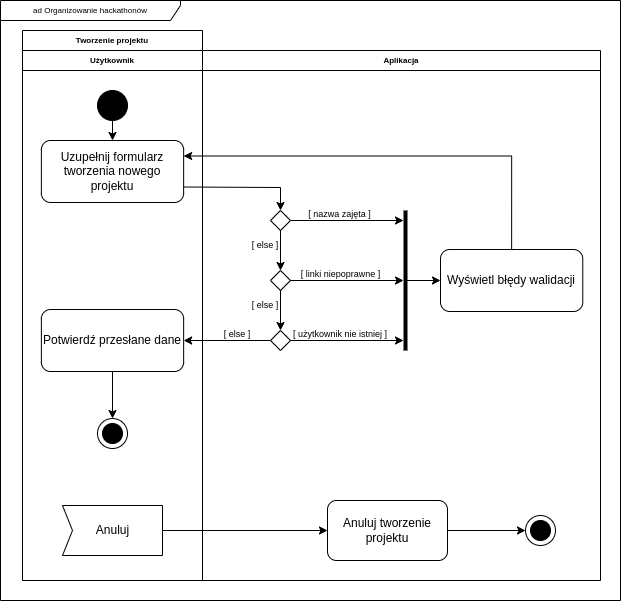

The diagram above was exported from draw.io. Its source (the exported page's mxGraphModel, read from the mxfile embedded in the PNG):
<mxGraphModel dx="3077" dy="3525" grid="1" gridSize="10" guides="1" tooltips="1" connect="1" arrows="1" fold="1" page="1" pageScale="1" pageWidth="827" pageHeight="1169" math="0" shadow="0">
  <root>
    <mxCell id="0" />
    <mxCell id="1" parent="0" />
    <mxCell id="ERPwNjH84vFasB3zb81O-7" value="ad Organizowanie hackathonów" style="shape=umlFrame;whiteSpace=wrap;html=1;fontSize=8;fontColor=#000000;width=180;height=20;" parent="1" vertex="1">
      <mxGeometry x="-800" y="-2310" width="620" height="600" as="geometry" />
    </mxCell>
    <mxCell id="ERPwNjH84vFasB3zb81O-8" value="Tworzenie projektu" style="swimlane;childLayout=stackLayout;resizeParent=1;resizeParentMax=0;startSize=20;fontSize=8;fontColor=#000000;" parent="1" vertex="1">
      <mxGeometry x="-778" y="-2280" width="180" height="550" as="geometry" />
    </mxCell>
    <mxCell id="ERPwNjH84vFasB3zb81O-9" value="Użytkownik" style="swimlane;startSize=20;fontSize=8;fontColor=#000000;" parent="ERPwNjH84vFasB3zb81O-8" vertex="1">
      <mxGeometry y="20" width="180" height="530" as="geometry" />
    </mxCell>
    <mxCell id="ERPwNjH84vFasB3zb81O-12" value="" style="shape=ellipse;html=1;fillColor=#000000;fontSize=18;fontColor=#ffffff;" parent="ERPwNjH84vFasB3zb81O-9" vertex="1">
      <mxGeometry x="75" y="40" width="30" height="30" as="geometry" />
    </mxCell>
    <mxCell id="ERPwNjH84vFasB3zb81O-13" value="Uzupełnij formularz tworzenia nowego projektu" style="rounded=1;whiteSpace=wrap;html=1;" parent="ERPwNjH84vFasB3zb81O-9" vertex="1">
      <mxGeometry x="18.867536945812844" y="89.99666666666644" width="142.26600985221674" height="62.00000000000001" as="geometry" />
    </mxCell>
    <mxCell id="ERPwNjH84vFasB3zb81O-14" style="edgeStyle=orthogonalEdgeStyle;rounded=0;orthogonalLoop=1;jettySize=auto;html=1;exitX=0.5;exitY=1;exitDx=0;exitDy=0;entryX=0.5;entryY=0;entryDx=0;entryDy=0;fontSize=8;fontColor=#000000;" parent="ERPwNjH84vFasB3zb81O-9" source="ERPwNjH84vFasB3zb81O-12" target="ERPwNjH84vFasB3zb81O-13" edge="1">
      <mxGeometry relative="1" as="geometry" />
    </mxCell>
    <mxCell id="ERPwNjH84vFasB3zb81O-29" value="Potwierdź przesłane dane" style="rounded=1;whiteSpace=wrap;html=1;" parent="ERPwNjH84vFasB3zb81O-9" vertex="1">
      <mxGeometry x="18.86753694581273" y="258.99666666666667" width="142.26600985221674" height="62.00000000000001" as="geometry" />
    </mxCell>
    <mxCell id="ERPwNjH84vFasB3zb81O-33" style="edgeStyle=orthogonalEdgeStyle;rounded=0;orthogonalLoop=1;jettySize=auto;html=1;exitX=0.5;exitY=1;exitDx=0;exitDy=0;entryX=0.5;entryY=0;entryDx=0;entryDy=0;entryPerimeter=0;fontSize=8;fontColor=#000000;" parent="1" source="ERPwNjH84vFasB3zb81O-29" target="ERPwNjH84vFasB3zb81O-32" edge="1">
      <mxGeometry relative="1" as="geometry" />
    </mxCell>
    <mxCell id="ERPwNjH84vFasB3zb81O-85" style="edgeStyle=orthogonalEdgeStyle;rounded=0;orthogonalLoop=1;jettySize=auto;html=1;exitX=0.5;exitY=0;exitDx=0;exitDy=0;entryX=1;entryY=0.25;entryDx=0;entryDy=0;fontSize=8;fontColor=#000000;" parent="1" source="ERPwNjH84vFasB3zb81O-81" target="ERPwNjH84vFasB3zb81O-13" edge="1">
      <mxGeometry relative="1" as="geometry" />
    </mxCell>
    <mxCell id="ERPwNjH84vFasB3zb81O-81" value="Wyświetl błędy walidacji" style="rounded=1;whiteSpace=wrap;html=1;" parent="1" vertex="1">
      <mxGeometry x="-360.00449917898186" y="-2060.996666666667" width="142.26600985221674" height="62.00000000000001" as="geometry" />
    </mxCell>
    <mxCell id="ERPwNjH84vFasB3zb81O-84" value="" style="endArrow=classic;html=1;rounded=0;fontSize=8;fontColor=#000000;entryX=0;entryY=0.5;entryDx=0;entryDy=0;" parent="1" edge="1">
      <mxGeometry width="50" height="50" relative="1" as="geometry">
        <mxPoint x="-393.4761904761906" y="-2029.996666666667" as="sourcePoint" />
        <mxPoint x="-360.00449917898186" y="-2029.996666666667" as="targetPoint" />
      </mxGeometry>
    </mxCell>
    <mxCell id="ERPwNjH84vFasB3zb81O-88" value="[ użytkownik nie istniej ]" style="text;html=1;strokeColor=none;fillColor=none;align=center;verticalAlign=middle;whiteSpace=wrap;rounded=0;fontSize=9;fontColor=#000000;" parent="1" vertex="1">
      <mxGeometry x="-510" y="-1981" width="100" height="10" as="geometry" />
    </mxCell>
    <mxCell id="ERPwNjH84vFasB3zb81O-32" value="" style="shape=mxgraph.sysml.actFinal;html=1;verticalLabelPosition=bottom;labelBackgroundColor=#ffffff;verticalAlign=top;" parent="1" vertex="1">
      <mxGeometry x="-703" y="-1891.99" width="30" height="30" as="geometry" />
    </mxCell>
    <mxCell id="oJ_JJXf-01Aqy-n-WJWg-8" value="" style="endArrow=classic;html=1;rounded=0;exitX=0;exitY=0.5;exitDx=0;exitDy=0;entryX=1;entryY=0.5;entryDx=0;entryDy=0;" parent="1" source="ERPwNjH84vFasB3zb81O-17" target="ERPwNjH84vFasB3zb81O-29" edge="1">
      <mxGeometry width="50" height="50" relative="1" as="geometry">
        <mxPoint x="-480" y="-1960" as="sourcePoint" />
        <mxPoint x="-430" y="-2010" as="targetPoint" />
      </mxGeometry>
    </mxCell>
    <mxCell id="ERPwNjH84vFasB3zb81O-10" value="Aplikacja" style="swimlane;startSize=20;fontSize=8;fontColor=#000000;" parent="1" vertex="1">
      <mxGeometry x="-598" y="-2260" width="398" height="530" as="geometry" />
    </mxCell>
    <mxCell id="ERPwNjH84vFasB3zb81O-1" value="" style="line;strokeWidth=4;html=1;perimeter=backbonePerimeter;points=[];outlineConnect=0;direction=south;" parent="ERPwNjH84vFasB3zb81O-10" vertex="1">
      <mxGeometry x="198" y="160" width="10" height="140" as="geometry" />
    </mxCell>
    <mxCell id="ERPwNjH84vFasB3zb81O-15" value="&lt;span style=&quot;color: rgba(0 , 0 , 0 , 0) ; font-family: monospace ; font-size: 0px&quot;&gt;%3CmxGraphModel%3E%3Croot%3E%3CmxCell%20id%3D%220%22%2F%3E%3CmxCell%20id%3D%221%22%20parent%3D%220%22%2F%3E%3CmxCell%20id%3D%222%22%20value%3D%22Uzupe%C5%82nij%20formularz%20tworzenia%20nowego%20projektu%22%20style%3D%22rounded%3D1%3BwhiteSpace%3Dwrap%3Bhtml%3D1%3B%22%20vertex%3D%221%22%20parent%3D%221%22%3E%3CmxGeometry%20x%3D%22576.7975369458128%22%20y%3D%22-2098.3333333333335%22%20width%3D%22142.26600985221674%22%20height%3D%2262.00000000000001%22%20as%3D%22geometry%22%2F%3E%3C%2FmxCell%3E%3C%2Froot%3E%3C%2FmxGraphModel%3E&lt;/span&gt;" style="shape=rhombus;html=1;labelPosition=right;align=left;verticalAlign=middle" parent="ERPwNjH84vFasB3zb81O-10" vertex="1">
      <mxGeometry x="68" y="160" width="20" height="20" as="geometry" />
    </mxCell>
    <mxCell id="ERPwNjH84vFasB3zb81O-92" value="[ else ]" style="text;html=1;strokeColor=none;fillColor=none;align=center;verticalAlign=middle;whiteSpace=wrap;rounded=0;fontSize=9;fontColor=#000000;" parent="ERPwNjH84vFasB3zb81O-10" vertex="1">
      <mxGeometry x="48" y="250" width="30" height="10" as="geometry" />
    </mxCell>
    <mxCell id="ERPwNjH84vFasB3zb81O-18" value="&lt;span style=&quot;color: rgba(0 , 0 , 0 , 0) ; font-family: monospace ; font-size: 0px&quot;&gt;%3CmxGraphModel%3E%3Croot%3E%3CmxCell%20id%3D%220%22%2F%3E%3CmxCell%20id%3D%221%22%20parent%3D%220%22%2F%3E%3CmxCell%20id%3D%222%22%20value%3D%22Uzupe%C5%82nij%20formularz%20tworzenia%20nowego%20projektu%22%20style%3D%22rounded%3D1%3BwhiteSpace%3Dwrap%3Bhtml%3D1%3B%22%20vertex%3D%221%22%20parent%3D%221%22%3E%3CmxGeometry%20x%3D%22576.7975369458128%22%20y%3D%22-2098.3333333333335%22%20width%3D%22142.26600985221674%22%20height%3D%2262.00000000000001%22%20as%3D%22geometry%22%2F%3E%3C%2FmxCell%3E%3C%2Froot%3E%3C%2FmxGraphModel%3E&lt;/span&gt;" style="shape=rhombus;html=1;labelPosition=right;align=left;verticalAlign=middle" parent="ERPwNjH84vFasB3zb81O-10" vertex="1">
      <mxGeometry x="68" y="220" width="20" height="20" as="geometry" />
    </mxCell>
    <mxCell id="oJ_JJXf-01Aqy-n-WJWg-4" value="" style="endArrow=classic;html=1;rounded=0;exitX=0.5;exitY=1;exitDx=0;exitDy=0;entryX=0.5;entryY=0;entryDx=0;entryDy=0;" parent="ERPwNjH84vFasB3zb81O-10" source="ERPwNjH84vFasB3zb81O-15" target="ERPwNjH84vFasB3zb81O-18" edge="1">
      <mxGeometry width="50" height="50" relative="1" as="geometry">
        <mxPoint x="288" y="320" as="sourcePoint" />
        <mxPoint x="338" y="270" as="targetPoint" />
        <Array as="points" />
      </mxGeometry>
    </mxCell>
    <mxCell id="ERPwNjH84vFasB3zb81O-17" value="&lt;span style=&quot;color: rgba(0 , 0 , 0 , 0) ; font-family: monospace ; font-size: 0px&quot;&gt;%3CmxGraphModel%3E%3Croot%3E%3CmxCell%20id%3D%220%22%2F%3E%3CmxCell%20id%3D%221%22%20parent%3D%220%22%2F%3E%3CmxCell%20id%3D%222%22%20value%3D%22Uzupe%C5%82nij%20formularz%20tworzenia%20nowego%20projektu%22%20style%3D%22rounded%3D1%3BwhiteSpace%3Dwrap%3Bhtml%3D1%3B%22%20vertex%3D%221%22%20parent%3D%221%22%3E%3CmxGeometry%20x%3D%22576.7975369458128%22%20y%3D%22-2098.3333333333335%22%20width%3D%22142.26600985221674%22%20height%3D%2262.00000000000001%22%20as%3D%22geometry%22%2F%3E%3C%2FmxCell%3E%3C%2Froot%3E%3C%2FmxGraphModel%3E&lt;/span&gt;" style="shape=rhombus;html=1;labelPosition=right;align=left;verticalAlign=middle" parent="ERPwNjH84vFasB3zb81O-10" vertex="1">
      <mxGeometry x="68" y="280" width="20" height="20" as="geometry" />
    </mxCell>
    <mxCell id="oJ_JJXf-01Aqy-n-WJWg-6" value="" style="endArrow=classic;html=1;rounded=0;exitX=0.5;exitY=1;exitDx=0;exitDy=0;entryX=0.5;entryY=0;entryDx=0;entryDy=0;" parent="ERPwNjH84vFasB3zb81O-10" source="ERPwNjH84vFasB3zb81O-18" target="ERPwNjH84vFasB3zb81O-17" edge="1">
      <mxGeometry width="50" height="50" relative="1" as="geometry">
        <mxPoint x="258" y="290" as="sourcePoint" />
        <mxPoint x="308" y="240" as="targetPoint" />
      </mxGeometry>
    </mxCell>
    <mxCell id="oJ_JJXf-01Aqy-n-WJWg-7" value="" style="endArrow=classic;html=1;rounded=0;exitX=1;exitY=0.5;exitDx=0;exitDy=0;" parent="ERPwNjH84vFasB3zb81O-10" source="ERPwNjH84vFasB3zb81O-17" target="ERPwNjH84vFasB3zb81O-1" edge="1">
      <mxGeometry width="50" height="50" relative="1" as="geometry">
        <mxPoint x="218" y="270" as="sourcePoint" />
        <mxPoint x="268" y="220" as="targetPoint" />
      </mxGeometry>
    </mxCell>
    <mxCell id="oJ_JJXf-01Aqy-n-WJWg-23" value="" style="endArrow=classic;html=1;rounded=0;exitX=1;exitY=0.5;exitDx=0;exitDy=0;" parent="ERPwNjH84vFasB3zb81O-10" source="ERPwNjH84vFasB3zb81O-18" target="ERPwNjH84vFasB3zb81O-1" edge="1">
      <mxGeometry width="50" height="50" relative="1" as="geometry">
        <mxPoint x="98" y="300" as="sourcePoint" />
        <mxPoint x="331" y="300" as="targetPoint" />
      </mxGeometry>
    </mxCell>
    <mxCell id="oJ_JJXf-01Aqy-n-WJWg-25" value="" style="endArrow=classic;html=1;rounded=0;exitX=1;exitY=0.5;exitDx=0;exitDy=0;" parent="ERPwNjH84vFasB3zb81O-10" source="ERPwNjH84vFasB3zb81O-15" target="ERPwNjH84vFasB3zb81O-1" edge="1">
      <mxGeometry width="50" height="50" relative="1" as="geometry">
        <mxPoint x="108" y="180" as="sourcePoint" />
        <mxPoint x="341" y="180" as="targetPoint" />
      </mxGeometry>
    </mxCell>
    <mxCell id="ERPwNjH84vFasB3zb81O-90" value="[ nazwa zajęta ]" style="text;html=1;strokeColor=none;fillColor=none;align=center;verticalAlign=middle;whiteSpace=wrap;rounded=0;fontSize=9;fontColor=#000000;" parent="ERPwNjH84vFasB3zb81O-10" vertex="1">
      <mxGeometry x="105" y="159" width="65" height="10" as="geometry" />
    </mxCell>
    <mxCell id="ERPwNjH84vFasB3zb81O-89" value="[ linki niepoprawne ]" style="text;html=1;strokeColor=none;fillColor=none;align=center;verticalAlign=middle;whiteSpace=wrap;rounded=0;fontSize=9;fontColor=#000000;" parent="ERPwNjH84vFasB3zb81O-10" vertex="1">
      <mxGeometry x="96" y="218" width="85" height="12" as="geometry" />
    </mxCell>
    <mxCell id="gRbT07DaRa2hO06gcJjD-5" style="edgeStyle=orthogonalEdgeStyle;rounded=0;orthogonalLoop=1;jettySize=auto;html=1;exitX=1;exitY=0.5;exitDx=0;exitDy=0;entryX=0;entryY=0.5;entryDx=0;entryDy=0;entryPerimeter=0;" parent="ERPwNjH84vFasB3zb81O-10" source="gRbT07DaRa2hO06gcJjD-2" target="gRbT07DaRa2hO06gcJjD-3" edge="1">
      <mxGeometry relative="1" as="geometry" />
    </mxCell>
    <mxCell id="gRbT07DaRa2hO06gcJjD-2" value="Anuluj tworzenie projektu" style="rounded=1;whiteSpace=wrap;html=1;" parent="ERPwNjH84vFasB3zb81O-10" vertex="1">
      <mxGeometry x="125" y="450" width="120" height="60" as="geometry" />
    </mxCell>
    <mxCell id="gRbT07DaRa2hO06gcJjD-3" value="" style="shape=mxgraph.sysml.actFinal;html=1;verticalLabelPosition=bottom;labelBackgroundColor=#ffffff;verticalAlign=top;" parent="ERPwNjH84vFasB3zb81O-10" vertex="1">
      <mxGeometry x="323" y="465" width="30" height="30" as="geometry" />
    </mxCell>
    <mxCell id="oJ_JJXf-01Aqy-n-WJWg-1" value="" style="endArrow=classic;html=1;rounded=0;exitX=1;exitY=0.75;exitDx=0;exitDy=0;entryX=0.5;entryY=0;entryDx=0;entryDy=0;" parent="1" source="ERPwNjH84vFasB3zb81O-13" target="ERPwNjH84vFasB3zb81O-15" edge="1">
      <mxGeometry width="50" height="50" relative="1" as="geometry">
        <mxPoint x="-340" y="-2110" as="sourcePoint" />
        <mxPoint x="-290" y="-2160" as="targetPoint" />
        <Array as="points">
          <mxPoint x="-520" y="-2123" />
        </Array>
      </mxGeometry>
    </mxCell>
    <mxCell id="ERPwNjH84vFasB3zb81O-93" value="[ else&amp;nbsp;]" style="text;html=1;strokeColor=none;fillColor=none;align=center;verticalAlign=middle;whiteSpace=wrap;rounded=0;fontSize=9;fontColor=#000000;" parent="1" vertex="1">
      <mxGeometry x="-550" y="-2070" width="30" height="10" as="geometry" />
    </mxCell>
    <mxCell id="oJ_JJXf-01Aqy-n-WJWg-24" value="[ else ]" style="text;html=1;strokeColor=none;fillColor=none;align=center;verticalAlign=middle;whiteSpace=wrap;rounded=0;fontSize=9;fontColor=#000000;" parent="1" vertex="1">
      <mxGeometry x="-579" y="-1981" width="32" height="10" as="geometry" />
    </mxCell>
    <mxCell id="gRbT07DaRa2hO06gcJjD-4" style="edgeStyle=orthogonalEdgeStyle;rounded=0;orthogonalLoop=1;jettySize=auto;html=1;exitX=1;exitY=0.5;exitDx=0;exitDy=0;exitPerimeter=0;entryX=0;entryY=0.5;entryDx=0;entryDy=0;" parent="1" source="gRbT07DaRa2hO06gcJjD-1" target="gRbT07DaRa2hO06gcJjD-2" edge="1">
      <mxGeometry relative="1" as="geometry" />
    </mxCell>
    <mxCell id="gRbT07DaRa2hO06gcJjD-1" value="Anuluj" style="html=1;shadow=0;dashed=0;align=center;verticalAlign=middle;shape=mxgraph.arrows2.arrow;dy=0;dx=0;notch=10;" parent="1" vertex="1">
      <mxGeometry x="-738" y="-1805" width="100" height="50" as="geometry" />
    </mxCell>
  </root>
</mxGraphModel>